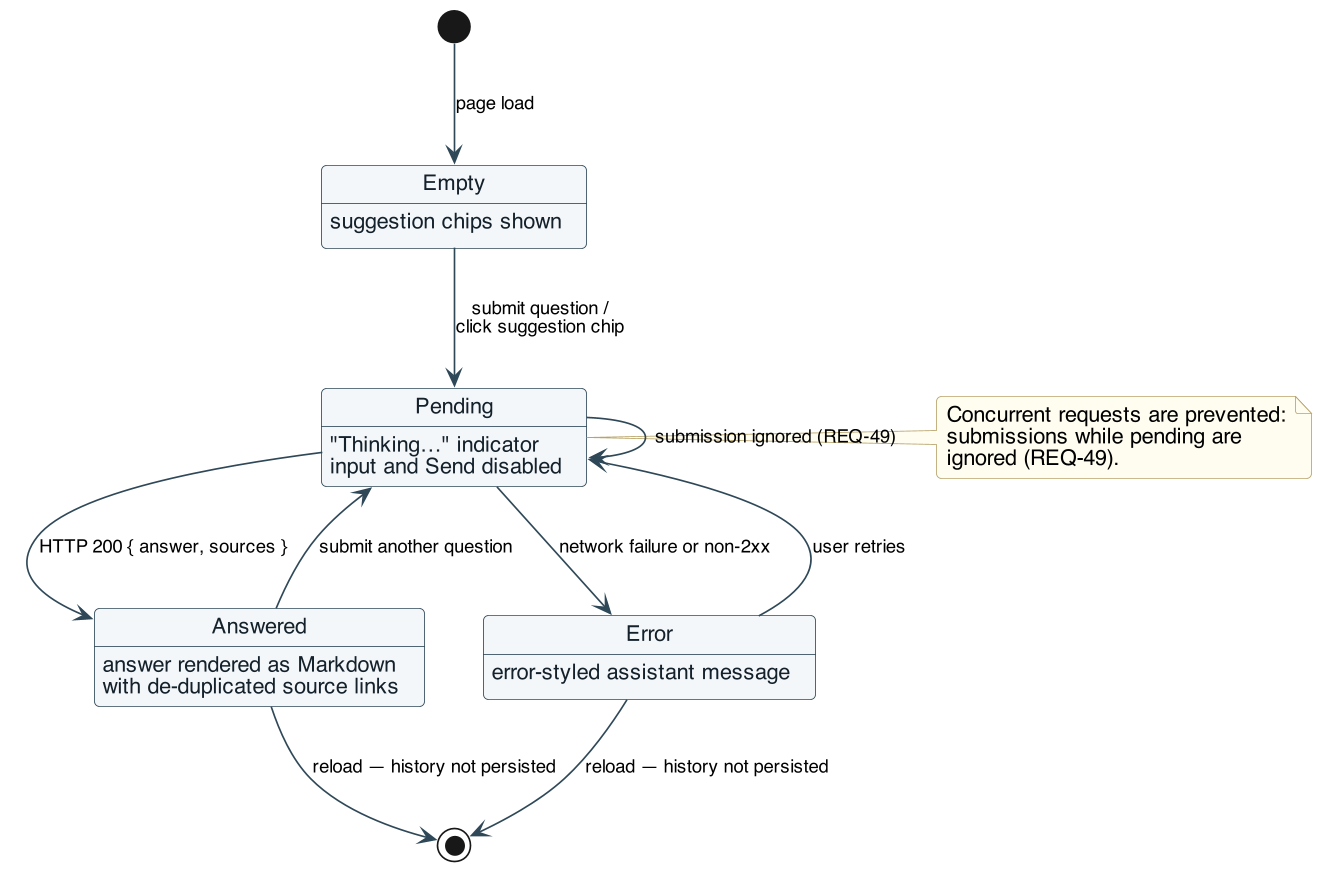

The diagram above was rendered by PlantUML. Its source (embedded in the PNG):
@startuml
!include _style.puml

[*] --> Empty : page load

state Empty : suggestion chips shown
state Pending : "Thinking…" indicator\ninput and Send disabled
state Answered : answer rendered as Markdown\nwith de-duplicated source links
state Error : error-styled assistant message

Empty --> Pending : submit question /\nclick suggestion chip
Answered --> Pending : submit another question
Error --> Pending : user retries

Pending --> Answered : HTTP 200 { answer, sources }
Pending --> Error : network failure or non-2xx
Pending --> Pending : submission ignored (REQ-49)

Answered --> [*] : reload — history not persisted
Error --> [*] : reload — history not persisted

note right of Pending
  Concurrent requests are prevented:
  submissions while pending are
  ignored (REQ-49).
end note
@enduml